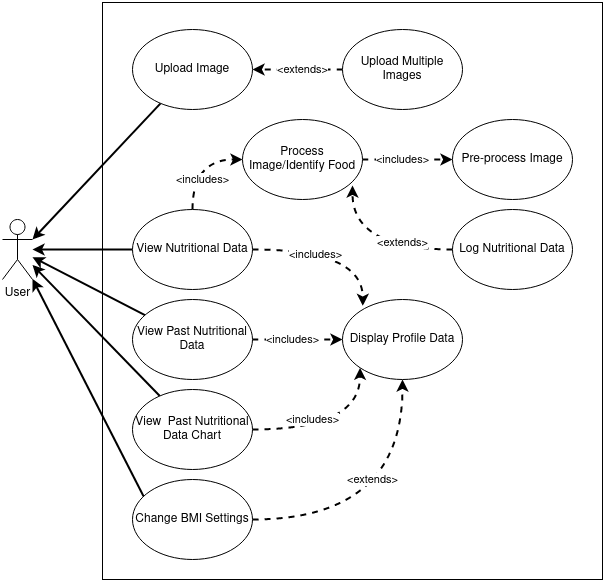

The diagram above was exported from draw.io. Its source (the exported page's mxGraphModel, read from the mxfile embedded in the PNG):
<mxGraphModel dx="989" dy="517" grid="1" gridSize="10" guides="1" tooltips="1" connect="1" arrows="1" fold="1" page="1" pageScale="1" pageWidth="850" pageHeight="1100" math="0" shadow="0">
  <root>
    <mxCell id="0" />
    <mxCell id="1" parent="0" />
    <mxCell id="OjctekDG3KP9X6ohrvOd-43" value="" style="rounded=0;whiteSpace=wrap;html=1;" parent="1" vertex="1">
      <mxGeometry x="310" y="63" width="500" height="577" as="geometry" />
    </mxCell>
    <mxCell id="OjctekDG3KP9X6ohrvOd-1" value="User" style="shape=umlActor;verticalLabelPosition=bottom;verticalAlign=top;html=1;outlineConnect=0;" parent="1" vertex="1">
      <mxGeometry x="210" y="280" width="30" height="60" as="geometry" />
    </mxCell>
    <mxCell id="OjctekDG3KP9X6ohrvOd-42" style="edgeStyle=none;rounded=0;orthogonalLoop=1;jettySize=auto;html=1;strokeWidth=2;entryX=1;entryY=0.3333333333333333;entryDx=0;entryDy=0;entryPerimeter=0;" parent="1" source="OjctekDG3KP9X6ohrvOd-3" target="OjctekDG3KP9X6ohrvOd-1" edge="1">
      <mxGeometry relative="1" as="geometry">
        <mxPoint x="280" y="280" as="targetPoint" />
      </mxGeometry>
    </mxCell>
    <mxCell id="OjctekDG3KP9X6ohrvOd-3" value="Upload Image" style="ellipse;whiteSpace=wrap;html=1;" parent="1" vertex="1">
      <mxGeometry x="340" y="90" width="120" height="80" as="geometry" />
    </mxCell>
    <mxCell id="OjctekDG3KP9X6ohrvOd-30" style="edgeStyle=orthogonalEdgeStyle;curved=1;rounded=0;orthogonalLoop=1;jettySize=auto;html=1;exitX=0;exitY=0.5;exitDx=0;exitDy=0;entryX=1;entryY=0.5;entryDx=0;entryDy=0;dashed=1;strokeWidth=2;" parent="1" source="OjctekDG3KP9X6ohrvOd-5" target="OjctekDG3KP9X6ohrvOd-3" edge="1">
      <mxGeometry relative="1" as="geometry" />
    </mxCell>
    <mxCell id="OjctekDG3KP9X6ohrvOd-5" value="&lt;div&gt;Upload Multiple Images&lt;/div&gt;" style="ellipse;whiteSpace=wrap;html=1;" parent="1" vertex="1">
      <mxGeometry x="550" y="90" width="120" height="80" as="geometry" />
    </mxCell>
    <mxCell id="OjctekDG3KP9X6ohrvOd-19" value="" style="edgeStyle=orthogonalEdgeStyle;curved=1;rounded=0;orthogonalLoop=1;jettySize=auto;entryX=0.169;entryY=0.079;entryDx=0;entryDy=0;entryPerimeter=0;dashed=1;strokeWidth=2;html=1;" parent="1" source="OjctekDG3KP9X6ohrvOd-6" target="OjctekDG3KP9X6ohrvOd-13" edge="1">
      <mxGeometry relative="1" as="geometry" />
    </mxCell>
    <mxCell id="OjctekDG3KP9X6ohrvOd-25" value="&lt;div&gt;&amp;lt;includes&amp;gt;&lt;/div&gt;" style="edgeLabel;html=1;align=center;verticalAlign=middle;resizable=0;points=[];" parent="OjctekDG3KP9X6ohrvOd-19" vertex="1" connectable="0">
      <mxGeometry x="-0.4744" y="-5" relative="1" as="geometry">
        <mxPoint x="19" as="offset" />
      </mxGeometry>
    </mxCell>
    <mxCell id="OjctekDG3KP9X6ohrvOd-33" style="edgeStyle=orthogonalEdgeStyle;curved=1;rounded=0;orthogonalLoop=1;jettySize=auto;html=1;entryX=0;entryY=0.5;entryDx=0;entryDy=0;dashed=1;strokeWidth=2;" parent="1" source="OjctekDG3KP9X6ohrvOd-6" target="OjctekDG3KP9X6ohrvOd-11" edge="1">
      <mxGeometry relative="1" as="geometry" />
    </mxCell>
    <mxCell id="OjctekDG3KP9X6ohrvOd-39" value="" style="edgeStyle=none;rounded=0;orthogonalLoop=1;jettySize=auto;html=1;strokeWidth=2;" parent="1" source="OjctekDG3KP9X6ohrvOd-6" target="OjctekDG3KP9X6ohrvOd-1" edge="1">
      <mxGeometry relative="1" as="geometry" />
    </mxCell>
    <mxCell id="OjctekDG3KP9X6ohrvOd-6" value="&lt;div&gt;View Nutritional Data&lt;/div&gt;" style="ellipse;whiteSpace=wrap;html=1;" parent="1" vertex="1">
      <mxGeometry x="340" y="270" width="120" height="80" as="geometry" />
    </mxCell>
    <mxCell id="OjctekDG3KP9X6ohrvOd-17" style="edgeStyle=orthogonalEdgeStyle;curved=1;rounded=0;orthogonalLoop=1;jettySize=auto;html=1;dashed=1;strokeWidth=2;" parent="1" source="OjctekDG3KP9X6ohrvOd-7" target="OjctekDG3KP9X6ohrvOd-13" edge="1">
      <mxGeometry relative="1" as="geometry" />
    </mxCell>
    <mxCell id="OjctekDG3KP9X6ohrvOd-40" style="edgeStyle=none;rounded=0;orthogonalLoop=1;jettySize=auto;html=1;strokeWidth=2;" parent="1" source="OjctekDG3KP9X6ohrvOd-7" target="OjctekDG3KP9X6ohrvOd-1" edge="1">
      <mxGeometry relative="1" as="geometry" />
    </mxCell>
    <mxCell id="OjctekDG3KP9X6ohrvOd-7" value="View Past Nutritional Data" style="ellipse;whiteSpace=wrap;html=1;" parent="1" vertex="1">
      <mxGeometry x="340" y="360" width="120" height="80" as="geometry" />
    </mxCell>
    <mxCell id="OjctekDG3KP9X6ohrvOd-18" style="edgeStyle=orthogonalEdgeStyle;curved=1;rounded=0;orthogonalLoop=1;jettySize=auto;html=1;dashed=1;strokeWidth=2;entryX=0;entryY=1;entryDx=0;entryDy=0;" parent="1" source="OjctekDG3KP9X6ohrvOd-8" target="OjctekDG3KP9X6ohrvOd-13" edge="1">
      <mxGeometry relative="1" as="geometry">
        <mxPoint x="540" y="410" as="targetPoint" />
      </mxGeometry>
    </mxCell>
    <mxCell id="OjctekDG3KP9X6ohrvOd-41" style="edgeStyle=none;rounded=0;orthogonalLoop=1;jettySize=auto;html=1;strokeWidth=2;" parent="1" source="OjctekDG3KP9X6ohrvOd-8" target="OjctekDG3KP9X6ohrvOd-1" edge="1">
      <mxGeometry relative="1" as="geometry" />
    </mxCell>
    <mxCell id="OjctekDG3KP9X6ohrvOd-8" value="View&amp;nbsp; Past Nutritional Data Chart" style="ellipse;whiteSpace=wrap;html=1;" parent="1" vertex="1">
      <mxGeometry x="340" y="450" width="120" height="80" as="geometry" />
    </mxCell>
    <mxCell id="OjctekDG3KP9X6ohrvOd-10" value="&lt;div&gt;Pre-process Image&lt;/div&gt;" style="ellipse;whiteSpace=wrap;html=1;" parent="1" vertex="1">
      <mxGeometry x="660" y="180" width="120" height="80" as="geometry" />
    </mxCell>
    <mxCell id="OjctekDG3KP9X6ohrvOd-31" style="edgeStyle=orthogonalEdgeStyle;curved=1;rounded=0;orthogonalLoop=1;jettySize=auto;html=1;dashed=1;strokeWidth=2;" parent="1" source="OjctekDG3KP9X6ohrvOd-11" target="OjctekDG3KP9X6ohrvOd-10" edge="1">
      <mxGeometry relative="1" as="geometry" />
    </mxCell>
    <mxCell id="OjctekDG3KP9X6ohrvOd-11" value="Process Image/Identify Food" style="ellipse;whiteSpace=wrap;html=1;" parent="1" vertex="1">
      <mxGeometry x="450" y="180" width="120" height="80" as="geometry" />
    </mxCell>
    <mxCell id="OjctekDG3KP9X6ohrvOd-35" style="edgeStyle=orthogonalEdgeStyle;curved=1;rounded=0;orthogonalLoop=1;jettySize=auto;html=1;dashed=1;strokeWidth=2;" parent="1" source="OjctekDG3KP9X6ohrvOd-12" edge="1">
      <mxGeometry relative="1" as="geometry">
        <mxPoint x="560" y="246" as="targetPoint" />
      </mxGeometry>
    </mxCell>
    <mxCell id="OjctekDG3KP9X6ohrvOd-12" value="Log Nutritional Data" style="ellipse;whiteSpace=wrap;html=1;" parent="1" vertex="1">
      <mxGeometry x="660" y="270" width="120" height="80" as="geometry" />
    </mxCell>
    <mxCell id="OjctekDG3KP9X6ohrvOd-13" value="Display Profile Data" style="ellipse;whiteSpace=wrap;html=1;" parent="1" vertex="1">
      <mxGeometry x="550" y="360" width="120" height="80" as="geometry" />
    </mxCell>
    <mxCell id="OjctekDG3KP9X6ohrvOd-26" value="&lt;div&gt;&amp;lt;includes&amp;gt;&lt;/div&gt;" style="edgeLabel;html=1;align=center;verticalAlign=middle;resizable=0;points=[];" parent="1" vertex="1" connectable="0">
      <mxGeometry x="500.0033333333333" y="400.0000000000002" as="geometry" />
    </mxCell>
    <mxCell id="OjctekDG3KP9X6ohrvOd-27" value="&lt;div&gt;&amp;lt;includes&amp;gt;&lt;/div&gt;" style="edgeLabel;html=1;align=center;verticalAlign=middle;resizable=0;points=[];" parent="1" vertex="1" connectable="0">
      <mxGeometry x="520.0033333333332" y="480.0000000000002" as="geometry" />
    </mxCell>
    <mxCell id="OjctekDG3KP9X6ohrvOd-29" value="&lt;div&gt;&amp;lt;extends&amp;gt;&lt;/div&gt;" style="edgeLabel;html=1;align=center;verticalAlign=middle;resizable=0;points=[];" parent="1" vertex="1" connectable="0">
      <mxGeometry x="510.0033333333333" y="130.00000000000023" as="geometry" />
    </mxCell>
    <mxCell id="OjctekDG3KP9X6ohrvOd-32" value="&lt;div&gt;&amp;lt;includes&amp;gt;&lt;/div&gt;" style="edgeLabel;html=1;align=center;verticalAlign=middle;resizable=0;points=[];" parent="1" vertex="1" connectable="0">
      <mxGeometry x="609.9966666666666" y="220.0000000000001" as="geometry" />
    </mxCell>
    <mxCell id="OjctekDG3KP9X6ohrvOd-34" value="&lt;div&gt;&amp;lt;includes&amp;gt;&lt;/div&gt;" style="edgeLabel;html=1;align=center;verticalAlign=middle;resizable=0;points=[];" parent="1" vertex="1" connectable="0">
      <mxGeometry x="409.99666666666656" y="240.0000000000001" as="geometry" />
    </mxCell>
    <mxCell id="OjctekDG3KP9X6ohrvOd-36" value="&amp;lt;extends&amp;gt;" style="edgeLabel;html=1;align=center;verticalAlign=middle;resizable=0;points=[];" parent="1" vertex="1" connectable="0">
      <mxGeometry x="609.9966666666666" y="303.0000000000001" as="geometry" />
    </mxCell>
    <mxCell id="YYrnDpWSWDQ5DS80-iM5-2" style="rounded=0;orthogonalLoop=1;jettySize=auto;html=1;strokeWidth=2;exitX=0.092;exitY=0.21;exitDx=0;exitDy=0;exitPerimeter=0;" edge="1" parent="1" source="YYrnDpWSWDQ5DS80-iM5-1" target="OjctekDG3KP9X6ohrvOd-1">
      <mxGeometry relative="1" as="geometry" />
    </mxCell>
    <mxCell id="YYrnDpWSWDQ5DS80-iM5-6" style="edgeStyle=orthogonalEdgeStyle;rounded=0;orthogonalLoop=1;jettySize=auto;html=1;curved=1;strokeWidth=2;dashed=1;" edge="1" parent="1" source="YYrnDpWSWDQ5DS80-iM5-1" target="OjctekDG3KP9X6ohrvOd-13">
      <mxGeometry relative="1" as="geometry" />
    </mxCell>
    <mxCell id="YYrnDpWSWDQ5DS80-iM5-7" value="&amp;lt;extends&amp;gt;" style="edgeLabel;html=1;align=center;verticalAlign=middle;resizable=0;points=[];" vertex="1" connectable="0" parent="YYrnDpWSWDQ5DS80-iM5-6">
      <mxGeometry x="0.4084" y="20" relative="1" as="geometry">
        <mxPoint x="-10" y="14" as="offset" />
      </mxGeometry>
    </mxCell>
    <mxCell id="YYrnDpWSWDQ5DS80-iM5-1" value="Change BMI Settings" style="ellipse;whiteSpace=wrap;html=1;" vertex="1" parent="1">
      <mxGeometry x="340" y="540" width="120" height="80" as="geometry" />
    </mxCell>
  </root>
</mxGraphModel>